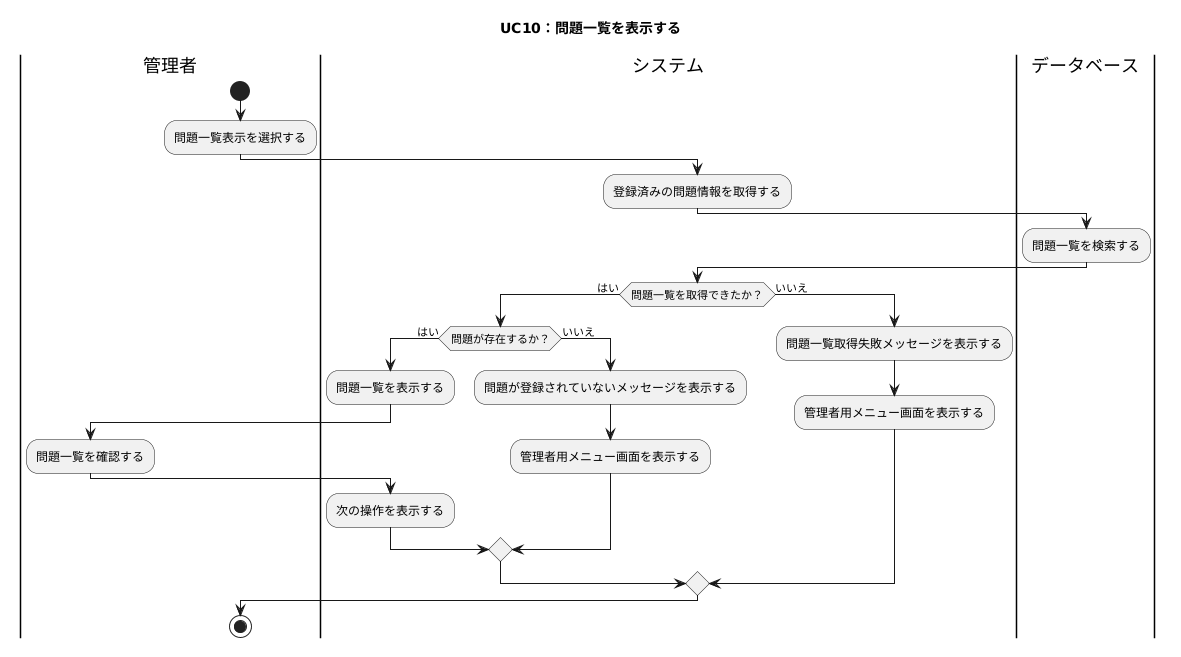

The diagram above was rendered by PlantUML. Its source (embedded in the PNG):
@startuml
title UC10：問題一覧を表示する

|管理者|
start
:問題一覧表示を選択する;

|システム|
:登録済みの問題情報を取得する;

|データベース|
:問題一覧を検索する;

|システム|
if (問題一覧を取得できたか？) then (はい)
    if (問題が存在するか？) then (はい)
        :問題一覧を表示する;

        |管理者|
        :問題一覧を確認する;

        |システム|
        :次の操作を表示する;
    else (いいえ)
        :問題が登録されていないメッセージを表示する;
        :管理者用メニュー画面を表示する;
    endif
else (いいえ)
    :問題一覧取得失敗メッセージを表示する;
    :管理者用メニュー画面を表示する;
endif

|管理者|
stop
@enduml